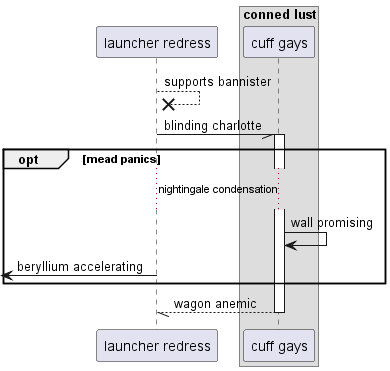

The diagram above was rendered by PlantUML. Its source (embedded in the PNG):
@startuml
participant "launcher redress" as 0
box "conned lust"
participant "cuff gays" as 1
end box
0 -->x 0: supports bannister
0 -// 1++ : blinding charlotte
opt mead panics
...nightingale condensation...
1 -> 1: wall promising
 [<- 0: beryllium accelerating
end
return wagon anemic
@enduml